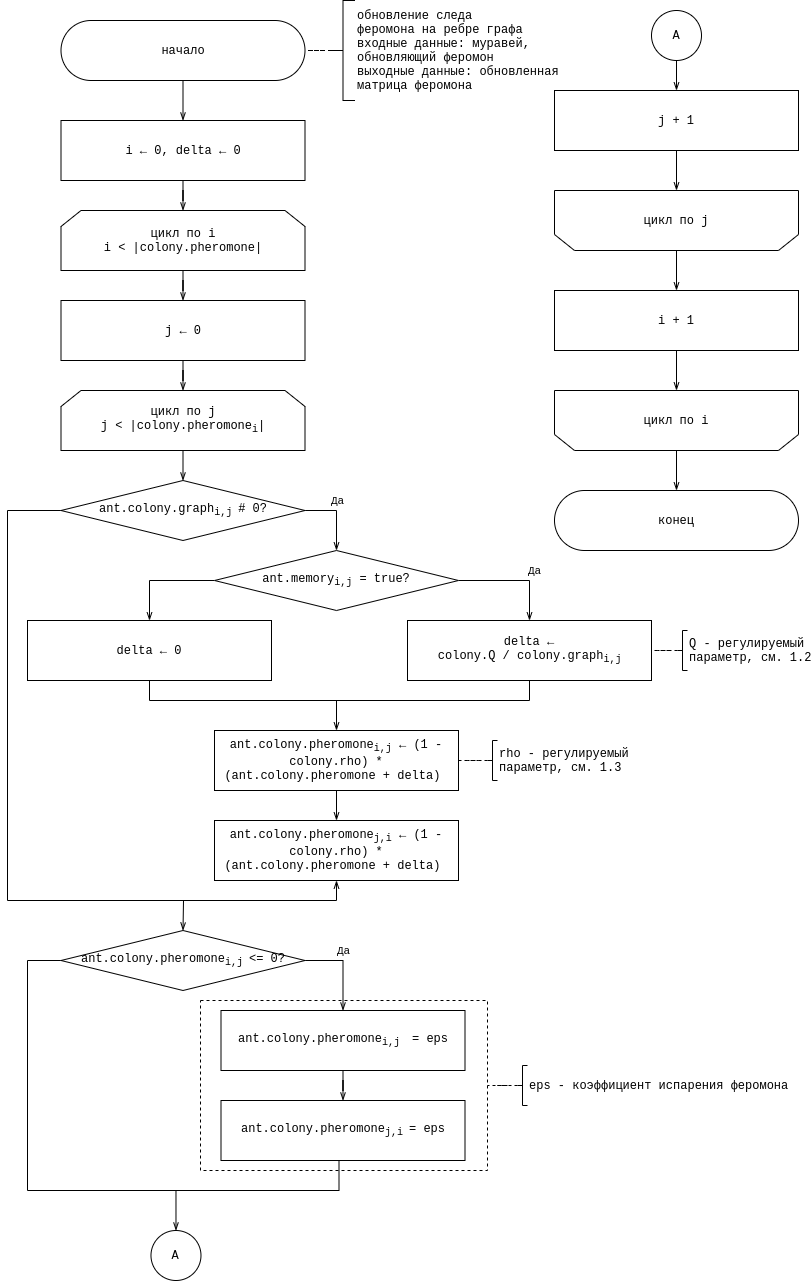

The diagram above was exported from draw.io. Its source (the exported page's mxGraphModel, read from the mxfile embedded in the PNG):
<mxGraphModel dx="1422" dy="852" grid="1" gridSize="10" guides="1" tooltips="1" connect="1" arrows="1" fold="1" page="1" pageScale="1" pageWidth="850" pageHeight="1100" math="0" shadow="0">
  <root>
    <mxCell id="t4LmxoTPXWVptuGB6sHa-0" />
    <mxCell id="t4LmxoTPXWVptuGB6sHa-1" parent="t4LmxoTPXWVptuGB6sHa-0" />
    <mxCell id="CZ5ss0vKU4XBgSDlfe3f-0" value="" style="edgeStyle=orthogonalEdgeStyle;rounded=0;orthogonalLoop=1;jettySize=auto;html=1;endArrow=none;endFill=0;startArrow=openThin;startFill=0;" edge="1" parent="t4LmxoTPXWVptuGB6sHa-1" target="CZ5ss0vKU4XBgSDlfe3f-1" source="jscwRxuDBNkHNYvCyfti-0">
      <mxGeometry relative="1" as="geometry">
        <mxPoint x="195.5" y="110" as="sourcePoint" />
      </mxGeometry>
    </mxCell>
    <mxCell id="CZ5ss0vKU4XBgSDlfe3f-1" value="&lt;div&gt;начало&lt;/div&gt;" style="rounded=1;whiteSpace=wrap;html=1;arcSize=50;fontFamily=Courier New;" vertex="1" parent="t4LmxoTPXWVptuGB6sHa-1">
      <mxGeometry x="73.5" y="20" width="244" height="60" as="geometry" />
    </mxCell>
    <mxCell id="CZ5ss0vKU4XBgSDlfe3f-2" value="" style="edgeStyle=orthogonalEdgeStyle;rounded=0;orthogonalLoop=1;jettySize=auto;html=1;endArrow=none;endFill=0;dashed=1;" edge="1" parent="t4LmxoTPXWVptuGB6sHa-1" source="CZ5ss0vKU4XBgSDlfe3f-3" target="CZ5ss0vKU4XBgSDlfe3f-1">
      <mxGeometry relative="1" as="geometry" />
    </mxCell>
    <mxCell id="CZ5ss0vKU4XBgSDlfe3f-3" value="обновление следа&lt;br&gt;феромона на ребре графа&lt;br&gt;входные данные: муравей,&lt;br&gt;обновляющий феромон&lt;br&gt;выходные данные: обновленная&lt;br&gt;матрица феромона" style="strokeWidth=1;html=1;shape=mxgraph.flowchart.annotation_2;align=left;labelPosition=right;pointerEvents=1;fontFamily=Courier New;" vertex="1" parent="t4LmxoTPXWVptuGB6sHa-1">
      <mxGeometry x="343.5" width="24" height="100" as="geometry" />
    </mxCell>
    <mxCell id="jscwRxuDBNkHNYvCyfti-5" value="" style="edgeStyle=orthogonalEdgeStyle;rounded=0;orthogonalLoop=1;jettySize=auto;html=1;fontFamily=Courier New;startArrow=none;startFill=0;endArrow=openThin;endFill=0;" edge="1" parent="t4LmxoTPXWVptuGB6sHa-1" source="jscwRxuDBNkHNYvCyfti-0" target="jscwRxuDBNkHNYvCyfti-1">
      <mxGeometry relative="1" as="geometry" />
    </mxCell>
    <mxCell id="jscwRxuDBNkHNYvCyfti-0" value="i ← 0, delta&amp;nbsp;← 0" style="shape=rectangle;whiteSpace=wrap;html=1;backgroundOutline=1;fontFamily=Courier New;strokeWidth=1;" vertex="1" parent="t4LmxoTPXWVptuGB6sHa-1">
      <mxGeometry x="73.5" y="120" width="244" height="60" as="geometry" />
    </mxCell>
    <mxCell id="jscwRxuDBNkHNYvCyfti-6" value="" style="edgeStyle=orthogonalEdgeStyle;rounded=0;orthogonalLoop=1;jettySize=auto;html=1;fontFamily=Courier New;startArrow=none;startFill=0;endArrow=openThin;endFill=0;" edge="1" parent="t4LmxoTPXWVptuGB6sHa-1" source="jscwRxuDBNkHNYvCyfti-1" target="jscwRxuDBNkHNYvCyfti-2">
      <mxGeometry relative="1" as="geometry" />
    </mxCell>
    <mxCell id="jscwRxuDBNkHNYvCyfti-1" value="цикл по i&lt;br&gt;i &amp;lt; |colony.pheromone|" style="shape=loopLimit;whiteSpace=wrap;html=1;fontFamily=Courier New;strokeWidth=1;" vertex="1" parent="t4LmxoTPXWVptuGB6sHa-1">
      <mxGeometry x="73.5" y="210" width="244" height="60" as="geometry" />
    </mxCell>
    <mxCell id="jscwRxuDBNkHNYvCyfti-8" value="" style="edgeStyle=orthogonalEdgeStyle;rounded=0;orthogonalLoop=1;jettySize=auto;html=1;fontFamily=Courier New;startArrow=none;startFill=0;endArrow=openThin;endFill=0;" edge="1" parent="t4LmxoTPXWVptuGB6sHa-1" source="jscwRxuDBNkHNYvCyfti-2" target="jscwRxuDBNkHNYvCyfti-7">
      <mxGeometry relative="1" as="geometry" />
    </mxCell>
    <mxCell id="jscwRxuDBNkHNYvCyfti-2" value="j ← 0" style="shape=rectangle;whiteSpace=wrap;html=1;backgroundOutline=1;fontFamily=Courier New;strokeWidth=1;" vertex="1" parent="t4LmxoTPXWVptuGB6sHa-1">
      <mxGeometry x="73.5" y="300" width="244" height="60" as="geometry" />
    </mxCell>
    <mxCell id="KbhC0syvW488VSDirVZd-9" style="edgeStyle=orthogonalEdgeStyle;rounded=0;orthogonalLoop=1;jettySize=auto;html=1;exitX=0.5;exitY=1;exitDx=0;exitDy=0;entryX=0.5;entryY=0;entryDx=0;entryDy=0;fontFamily=Courier New;startArrow=none;startFill=0;endArrow=openThin;endFill=0;" edge="1" parent="t4LmxoTPXWVptuGB6sHa-1" source="jscwRxuDBNkHNYvCyfti-7" target="KbhC0syvW488VSDirVZd-4">
      <mxGeometry relative="1" as="geometry" />
    </mxCell>
    <mxCell id="jscwRxuDBNkHNYvCyfti-7" value="цикл по j&lt;br&gt;j &amp;lt; |colony.pheromone&lt;sub&gt;i&lt;/sub&gt;|" style="shape=loopLimit;whiteSpace=wrap;html=1;fontFamily=Courier New;strokeWidth=1;" vertex="1" parent="t4LmxoTPXWVptuGB6sHa-1">
      <mxGeometry x="73.5" y="390" width="244" height="60" as="geometry" />
    </mxCell>
    <mxCell id="KbhC0syvW488VSDirVZd-1" style="edgeStyle=orthogonalEdgeStyle;rounded=0;orthogonalLoop=1;jettySize=auto;html=1;exitX=1;exitY=0.5;exitDx=0;exitDy=0;fontFamily=Courier New;startArrow=none;startFill=0;endArrow=openThin;endFill=0;" edge="1" parent="t4LmxoTPXWVptuGB6sHa-1" source="KbhC0syvW488VSDirVZd-4" target="KbhC0syvW488VSDirVZd-5">
      <mxGeometry relative="1" as="geometry" />
    </mxCell>
    <mxCell id="KbhC0syvW488VSDirVZd-2" value="Да" style="edgeLabel;html=1;align=center;verticalAlign=middle;resizable=0;points=[];fontFamily=Courier New;" vertex="1" connectable="0" parent="KbhC0syvW488VSDirVZd-1">
      <mxGeometry x="0.1329" y="3" relative="1" as="geometry">
        <mxPoint x="-3" y="-19" as="offset" />
      </mxGeometry>
    </mxCell>
    <mxCell id="Qg6iglbM_lZB19p-GEB9-1" style="edgeStyle=orthogonalEdgeStyle;rounded=0;orthogonalLoop=1;jettySize=auto;html=1;exitX=0;exitY=0.5;exitDx=0;exitDy=0;fontFamily=Courier New;startArrow=none;startFill=0;endArrow=openThin;endFill=0;entryX=0.5;entryY=1;entryDx=0;entryDy=0;" edge="1" parent="t4LmxoTPXWVptuGB6sHa-1" source="KbhC0syvW488VSDirVZd-4" target="KbhC0syvW488VSDirVZd-17">
      <mxGeometry relative="1" as="geometry">
        <mxPoint x="20" y="1090" as="targetPoint" />
        <Array as="points">
          <mxPoint x="20" y="510" />
          <mxPoint x="20" y="900" />
          <mxPoint x="349" y="900" />
        </Array>
      </mxGeometry>
    </mxCell>
    <mxCell id="Qg6iglbM_lZB19p-GEB9-2" style="edgeStyle=orthogonalEdgeStyle;rounded=0;orthogonalLoop=1;jettySize=auto;html=1;fontFamily=Courier New;startArrow=none;startFill=0;endArrow=openThin;endFill=0;entryX=0.5;entryY=0;entryDx=0;entryDy=0;" edge="1" parent="t4LmxoTPXWVptuGB6sHa-1" target="ehYvaEKPhpEvaOY1-raJ-4">
      <mxGeometry relative="1" as="geometry">
        <mxPoint x="196" y="940" as="targetPoint" />
        <mxPoint x="196" y="900" as="sourcePoint" />
      </mxGeometry>
    </mxCell>
    <mxCell id="KbhC0syvW488VSDirVZd-4" value="ant.colony.graph&lt;sub&gt;i,j &lt;/sub&gt;# 0?" style="rhombus;whiteSpace=wrap;html=1;fontFamily=Courier New;" vertex="1" parent="t4LmxoTPXWVptuGB6sHa-1">
      <mxGeometry x="73.5" y="480" width="244" height="60" as="geometry" />
    </mxCell>
    <mxCell id="KbhC0syvW488VSDirVZd-12" style="edgeStyle=orthogonalEdgeStyle;rounded=0;orthogonalLoop=1;jettySize=auto;html=1;exitX=0;exitY=0.5;exitDx=0;exitDy=0;fontFamily=Courier New;startArrow=none;startFill=0;endArrow=openThin;endFill=0;" edge="1" parent="t4LmxoTPXWVptuGB6sHa-1" source="KbhC0syvW488VSDirVZd-5" target="KbhC0syvW488VSDirVZd-11">
      <mxGeometry relative="1" as="geometry" />
    </mxCell>
    <mxCell id="KbhC0syvW488VSDirVZd-13" style="edgeStyle=orthogonalEdgeStyle;rounded=0;orthogonalLoop=1;jettySize=auto;html=1;exitX=1;exitY=0.5;exitDx=0;exitDy=0;fontFamily=Courier New;startArrow=none;startFill=0;endArrow=openThin;endFill=0;" edge="1" parent="t4LmxoTPXWVptuGB6sHa-1" source="KbhC0syvW488VSDirVZd-5" target="KbhC0syvW488VSDirVZd-10">
      <mxGeometry relative="1" as="geometry" />
    </mxCell>
    <mxCell id="KbhC0syvW488VSDirVZd-14" value="Да" style="edgeLabel;html=1;align=center;verticalAlign=middle;resizable=0;points=[];fontFamily=Courier New;" vertex="1" connectable="0" parent="KbhC0syvW488VSDirVZd-13">
      <mxGeometry x="0.1736" y="-3" relative="1" as="geometry">
        <mxPoint x="10" y="-13" as="offset" />
      </mxGeometry>
    </mxCell>
    <mxCell id="KbhC0syvW488VSDirVZd-18" style="edgeStyle=orthogonalEdgeStyle;rounded=0;orthogonalLoop=1;jettySize=auto;html=1;fontFamily=Courier New;startArrow=none;startFill=0;endArrow=openThin;endFill=0;" edge="1" parent="t4LmxoTPXWVptuGB6sHa-1" target="KbhC0syvW488VSDirVZd-16">
      <mxGeometry relative="1" as="geometry">
        <mxPoint x="349" y="700" as="sourcePoint" />
      </mxGeometry>
    </mxCell>
    <mxCell id="KbhC0syvW488VSDirVZd-5" value="ant.memory&lt;sub&gt;i,j&lt;/sub&gt; = true?" style="rhombus;whiteSpace=wrap;html=1;fontFamily=Courier New;fontSize=12;fontColor=#000000;align=center;strokeColor=#000000;strokeWidth=1;fillColor=#ffffff;" vertex="1" parent="t4LmxoTPXWVptuGB6sHa-1">
      <mxGeometry x="227" y="550" width="244" height="60" as="geometry" />
    </mxCell>
    <mxCell id="KbhC0syvW488VSDirVZd-10" value="delta ←&lt;br&gt;&amp;nbsp;colony.Q / colony.graph&lt;sub&gt;i,j&amp;nbsp;&lt;/sub&gt;" style="shape=rectangle;whiteSpace=wrap;html=1;backgroundOutline=1;fontFamily=Courier New;strokeWidth=1;" vertex="1" parent="t4LmxoTPXWVptuGB6sHa-1">
      <mxGeometry x="420" y="620" width="244" height="60" as="geometry" />
    </mxCell>
    <mxCell id="KbhC0syvW488VSDirVZd-15" style="edgeStyle=orthogonalEdgeStyle;rounded=0;orthogonalLoop=1;jettySize=auto;html=1;exitX=0.5;exitY=1;exitDx=0;exitDy=0;entryX=0.5;entryY=1;entryDx=0;entryDy=0;fontFamily=Courier New;startArrow=none;startFill=0;endArrow=none;endFill=0;" edge="1" parent="t4LmxoTPXWVptuGB6sHa-1" source="KbhC0syvW488VSDirVZd-11" target="KbhC0syvW488VSDirVZd-10">
      <mxGeometry relative="1" as="geometry" />
    </mxCell>
    <mxCell id="KbhC0syvW488VSDirVZd-11" value="delta ← 0" style="shape=rectangle;whiteSpace=wrap;html=1;backgroundOutline=1;fontFamily=Courier New;strokeWidth=1;" vertex="1" parent="t4LmxoTPXWVptuGB6sHa-1">
      <mxGeometry x="40" y="620" width="244" height="60" as="geometry" />
    </mxCell>
    <mxCell id="KbhC0syvW488VSDirVZd-19" value="" style="edgeStyle=orthogonalEdgeStyle;rounded=0;orthogonalLoop=1;jettySize=auto;html=1;fontFamily=Courier New;startArrow=none;startFill=0;endArrow=openThin;endFill=0;" edge="1" parent="t4LmxoTPXWVptuGB6sHa-1" source="KbhC0syvW488VSDirVZd-16" target="KbhC0syvW488VSDirVZd-17">
      <mxGeometry relative="1" as="geometry" />
    </mxCell>
    <mxCell id="KbhC0syvW488VSDirVZd-16" value="ant.colony.pheromone&lt;sub&gt;i,j&lt;/sub&gt; ← (1 - colony.rho) * (ant.colony.pheromone + delta)&amp;nbsp;" style="shape=rectangle;whiteSpace=wrap;html=1;backgroundOutline=1;fontFamily=Courier New;strokeWidth=1;" vertex="1" parent="t4LmxoTPXWVptuGB6sHa-1">
      <mxGeometry x="227" y="730" width="244" height="60" as="geometry" />
    </mxCell>
    <mxCell id="KbhC0syvW488VSDirVZd-17" value="ant.colony.pheromone&lt;sub&gt;j,i&lt;/sub&gt; ← (1 - colony.rho) * (ant.colony.pheromone + delta)&amp;nbsp;" style="shape=rectangle;whiteSpace=wrap;html=1;backgroundOutline=1;fontFamily=Courier New;strokeWidth=1;" vertex="1" parent="t4LmxoTPXWVptuGB6sHa-1">
      <mxGeometry x="227" y="820" width="244" height="60" as="geometry" />
    </mxCell>
    <mxCell id="ehYvaEKPhpEvaOY1-raJ-0" style="edgeStyle=orthogonalEdgeStyle;rounded=0;orthogonalLoop=1;jettySize=auto;html=1;exitX=1;exitY=0.5;exitDx=0;exitDy=0;fontFamily=Courier New;startArrow=none;startFill=0;endArrow=openThin;endFill=0;" edge="1" parent="t4LmxoTPXWVptuGB6sHa-1" source="ehYvaEKPhpEvaOY1-raJ-4" target="ehYvaEKPhpEvaOY1-raJ-5">
      <mxGeometry relative="1" as="geometry" />
    </mxCell>
    <mxCell id="ehYvaEKPhpEvaOY1-raJ-1" value="Да" style="edgeLabel;html=1;align=center;verticalAlign=middle;resizable=0;points=[];fontFamily=Courier New;" vertex="1" connectable="0" parent="ehYvaEKPhpEvaOY1-raJ-0">
      <mxGeometry x="-0.3182" y="-2" relative="1" as="geometry">
        <mxPoint x="8" y="-12" as="offset" />
      </mxGeometry>
    </mxCell>
    <mxCell id="ehYvaEKPhpEvaOY1-raJ-2" style="edgeStyle=orthogonalEdgeStyle;rounded=0;orthogonalLoop=1;jettySize=auto;html=1;exitX=0;exitY=0.5;exitDx=0;exitDy=0;fontFamily=Courier New;startArrow=none;startFill=0;endArrow=none;endFill=0;" edge="1" parent="t4LmxoTPXWVptuGB6sHa-1" source="ehYvaEKPhpEvaOY1-raJ-4">
      <mxGeometry relative="1" as="geometry">
        <Array as="points">
          <mxPoint x="40" y="960" />
          <mxPoint x="40" y="1190" />
          <mxPoint x="352" y="1190" />
        </Array>
        <mxPoint x="73" y="960" as="sourcePoint" />
        <mxPoint x="351.5" y="1150" as="targetPoint" />
      </mxGeometry>
    </mxCell>
    <mxCell id="ehYvaEKPhpEvaOY1-raJ-9" style="edgeStyle=orthogonalEdgeStyle;rounded=0;orthogonalLoop=1;jettySize=auto;html=1;fontFamily=Courier New;startArrow=none;startFill=0;endArrow=openThin;endFill=0;" edge="1" parent="t4LmxoTPXWVptuGB6sHa-1">
      <mxGeometry relative="1" as="geometry">
        <mxPoint x="188.48000000000002" y="1230" as="targetPoint" />
        <mxPoint x="188.48000000000002" y="1190" as="sourcePoint" />
      </mxGeometry>
    </mxCell>
    <mxCell id="ehYvaEKPhpEvaOY1-raJ-4" value="ant.colony.pheromone&lt;sub&gt;i,j &lt;/sub&gt;&amp;lt;= 0?" style="rhombus;whiteSpace=wrap;html=1;fontFamily=Courier New;" vertex="1" parent="t4LmxoTPXWVptuGB6sHa-1">
      <mxGeometry x="73.50000000000001" y="930" width="244" height="60" as="geometry" />
    </mxCell>
    <mxCell id="ehYvaEKPhpEvaOY1-raJ-8" value="" style="edgeStyle=orthogonalEdgeStyle;rounded=0;orthogonalLoop=1;jettySize=auto;html=1;fontFamily=Courier New;startArrow=none;startFill=0;endArrow=openThin;endFill=0;" edge="1" parent="t4LmxoTPXWVptuGB6sHa-1" source="ehYvaEKPhpEvaOY1-raJ-5" target="ehYvaEKPhpEvaOY1-raJ-7">
      <mxGeometry relative="1" as="geometry" />
    </mxCell>
    <mxCell id="ehYvaEKPhpEvaOY1-raJ-5" value="ant.colony.pheromone&lt;sub&gt;i,j&amp;nbsp; &lt;/sub&gt;= eps" style="shape=rectangle;whiteSpace=wrap;html=1;backgroundOutline=1;fontFamily=Courier New;strokeWidth=1;" vertex="1" parent="t4LmxoTPXWVptuGB6sHa-1">
      <mxGeometry x="233.50000000000009" y="1010" width="244" height="60" as="geometry" />
    </mxCell>
    <mxCell id="ehYvaEKPhpEvaOY1-raJ-7" value="ant.colony.pheromone&lt;sub&gt;j,i&amp;nbsp;&lt;/sub&gt;= eps" style="shape=rectangle;whiteSpace=wrap;html=1;backgroundOutline=1;fontFamily=Courier New;strokeWidth=1;" vertex="1" parent="t4LmxoTPXWVptuGB6sHa-1">
      <mxGeometry x="233.50000000000009" y="1100" width="244" height="60" as="geometry" />
    </mxCell>
    <mxCell id="Qg6iglbM_lZB19p-GEB9-0" value="А" style="ellipse;whiteSpace=wrap;html=1;aspect=fixed;fontFamily=Courier New;" vertex="1" parent="t4LmxoTPXWVptuGB6sHa-1">
      <mxGeometry x="163.48000000000002" y="1230" width="50" height="50" as="geometry" />
    </mxCell>
    <mxCell id="Qg6iglbM_lZB19p-GEB9-5" value="" style="edgeStyle=orthogonalEdgeStyle;rounded=0;orthogonalLoop=1;jettySize=auto;html=1;fontFamily=Courier New;startArrow=none;startFill=0;endArrow=openThin;endFill=0;" edge="1" parent="t4LmxoTPXWVptuGB6sHa-1" source="Qg6iglbM_lZB19p-GEB9-3" target="Qg6iglbM_lZB19p-GEB9-4">
      <mxGeometry relative="1" as="geometry" />
    </mxCell>
    <mxCell id="Qg6iglbM_lZB19p-GEB9-3" value="А" style="ellipse;whiteSpace=wrap;html=1;aspect=fixed;fontFamily=Courier New;" vertex="1" parent="t4LmxoTPXWVptuGB6sHa-1">
      <mxGeometry x="664" y="10" width="50" height="50" as="geometry" />
    </mxCell>
    <mxCell id="Qg6iglbM_lZB19p-GEB9-8" value="" style="edgeStyle=orthogonalEdgeStyle;rounded=0;orthogonalLoop=1;jettySize=auto;html=1;fontFamily=Courier New;startArrow=none;startFill=0;endArrow=openThin;endFill=0;" edge="1" parent="t4LmxoTPXWVptuGB6sHa-1" source="Qg6iglbM_lZB19p-GEB9-4" target="Qg6iglbM_lZB19p-GEB9-7">
      <mxGeometry relative="1" as="geometry" />
    </mxCell>
    <mxCell id="Qg6iglbM_lZB19p-GEB9-4" value="j + 1" style="shape=rectangle;whiteSpace=wrap;html=1;backgroundOutline=1;fontFamily=Courier New;strokeWidth=1;" vertex="1" parent="t4LmxoTPXWVptuGB6sHa-1">
      <mxGeometry x="567" y="90" width="244" height="60" as="geometry" />
    </mxCell>
    <mxCell id="Qg6iglbM_lZB19p-GEB9-11" value="" style="edgeStyle=orthogonalEdgeStyle;rounded=0;orthogonalLoop=1;jettySize=auto;html=1;fontFamily=Courier New;startArrow=none;startFill=0;endArrow=openThin;endFill=0;" edge="1" parent="t4LmxoTPXWVptuGB6sHa-1" source="Qg6iglbM_lZB19p-GEB9-6" target="Qg6iglbM_lZB19p-GEB9-10">
      <mxGeometry relative="1" as="geometry" />
    </mxCell>
    <mxCell id="Qg6iglbM_lZB19p-GEB9-6" value="i + 1" style="shape=rectangle;whiteSpace=wrap;html=1;backgroundOutline=1;fontFamily=Courier New;strokeWidth=1;" vertex="1" parent="t4LmxoTPXWVptuGB6sHa-1">
      <mxGeometry x="567" y="290" width="244" height="60" as="geometry" />
    </mxCell>
    <mxCell id="Qg6iglbM_lZB19p-GEB9-9" value="" style="edgeStyle=orthogonalEdgeStyle;rounded=0;orthogonalLoop=1;jettySize=auto;html=1;fontFamily=Courier New;startArrow=none;startFill=0;endArrow=openThin;endFill=0;" edge="1" parent="t4LmxoTPXWVptuGB6sHa-1" source="Qg6iglbM_lZB19p-GEB9-7" target="Qg6iglbM_lZB19p-GEB9-6">
      <mxGeometry relative="1" as="geometry" />
    </mxCell>
    <mxCell id="Qg6iglbM_lZB19p-GEB9-7" value="цикл по j" style="shape=loopLimit;whiteSpace=wrap;html=1;fontFamily=Courier New;strokeWidth=1;flipV=1;" vertex="1" parent="t4LmxoTPXWVptuGB6sHa-1">
      <mxGeometry x="567" y="190" width="244" height="60" as="geometry" />
    </mxCell>
    <mxCell id="Qg6iglbM_lZB19p-GEB9-13" value="" style="edgeStyle=orthogonalEdgeStyle;rounded=0;orthogonalLoop=1;jettySize=auto;html=1;fontFamily=Courier New;startArrow=none;startFill=0;endArrow=openThin;endFill=0;" edge="1" parent="t4LmxoTPXWVptuGB6sHa-1" source="Qg6iglbM_lZB19p-GEB9-10" target="Qg6iglbM_lZB19p-GEB9-12">
      <mxGeometry relative="1" as="geometry" />
    </mxCell>
    <mxCell id="Qg6iglbM_lZB19p-GEB9-10" value="цикл по i" style="shape=loopLimit;whiteSpace=wrap;html=1;fontFamily=Courier New;strokeWidth=1;flipV=1;" vertex="1" parent="t4LmxoTPXWVptuGB6sHa-1">
      <mxGeometry x="567" y="390" width="244" height="60" as="geometry" />
    </mxCell>
    <mxCell id="Qg6iglbM_lZB19p-GEB9-12" value="&lt;div&gt;конец&lt;/div&gt;" style="rounded=1;whiteSpace=wrap;html=1;arcSize=50;fontFamily=Courier New;" vertex="1" parent="t4LmxoTPXWVptuGB6sHa-1">
      <mxGeometry x="567" y="490" width="244" height="60" as="geometry" />
    </mxCell>
    <mxCell id="Qg6iglbM_lZB19p-GEB9-15" value="" style="edgeStyle=orthogonalEdgeStyle;rounded=0;orthogonalLoop=1;jettySize=auto;html=1;fontFamily=Courier New;startArrow=none;startFill=0;endArrow=none;endFill=0;dashed=1;" edge="1" parent="t4LmxoTPXWVptuGB6sHa-1" source="Qg6iglbM_lZB19p-GEB9-14" target="KbhC0syvW488VSDirVZd-10">
      <mxGeometry relative="1" as="geometry" />
    </mxCell>
    <mxCell id="Qg6iglbM_lZB19p-GEB9-14" value="Q - регулируемый&lt;br&gt;параметр, см. 1.2" style="strokeWidth=1;html=1;shape=mxgraph.flowchart.annotation_2;align=left;labelPosition=right;pointerEvents=1;fontFamily=Courier New;" vertex="1" parent="t4LmxoTPXWVptuGB6sHa-1">
      <mxGeometry x="690" y="630" width="10" height="40" as="geometry" />
    </mxCell>
    <mxCell id="Qg6iglbM_lZB19p-GEB9-19" value="" style="edgeStyle=orthogonalEdgeStyle;rounded=0;orthogonalLoop=1;jettySize=auto;html=1;dashed=1;fontFamily=Courier New;startArrow=none;startFill=0;endArrow=none;endFill=0;" edge="1" parent="t4LmxoTPXWVptuGB6sHa-1" source="Qg6iglbM_lZB19p-GEB9-16" target="Qg6iglbM_lZB19p-GEB9-17">
      <mxGeometry relative="1" as="geometry" />
    </mxCell>
    <mxCell id="Qg6iglbM_lZB19p-GEB9-16" value="eps - коэффициент испарения феромона" style="strokeWidth=1;html=1;shape=mxgraph.flowchart.annotation_2;align=left;labelPosition=right;pointerEvents=1;fontFamily=Courier New;" vertex="1" parent="t4LmxoTPXWVptuGB6sHa-1">
      <mxGeometry x="530" y="1065" width="10" height="40" as="geometry" />
    </mxCell>
    <mxCell id="Qg6iglbM_lZB19p-GEB9-17" value="" style="rounded=0;whiteSpace=wrap;html=1;fontFamily=Courier New;fillColor=none;dashed=1;" vertex="1" parent="t4LmxoTPXWVptuGB6sHa-1">
      <mxGeometry x="213" y="1000" width="287" height="170" as="geometry" />
    </mxCell>
    <mxCell id="Qg6iglbM_lZB19p-GEB9-21" value="" style="edgeStyle=orthogonalEdgeStyle;rounded=0;orthogonalLoop=1;jettySize=auto;html=1;dashed=1;fontFamily=Courier New;startArrow=none;startFill=0;endArrow=none;endFill=0;" edge="1" parent="t4LmxoTPXWVptuGB6sHa-1" source="Qg6iglbM_lZB19p-GEB9-20" target="KbhC0syvW488VSDirVZd-16">
      <mxGeometry relative="1" as="geometry" />
    </mxCell>
    <mxCell id="Qg6iglbM_lZB19p-GEB9-20" value="rho - регулируемый&lt;br&gt;параметр, см. 1.3" style="strokeWidth=1;html=1;shape=mxgraph.flowchart.annotation_2;align=left;labelPosition=right;pointerEvents=1;fontFamily=Courier New;" vertex="1" parent="t4LmxoTPXWVptuGB6sHa-1">
      <mxGeometry x="500" y="740" width="10" height="40" as="geometry" />
    </mxCell>
  </root>
</mxGraphModel>